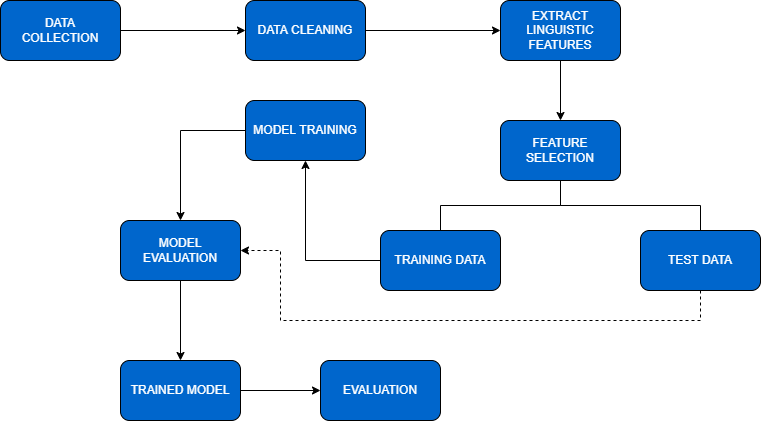

The diagram above was exported from draw.io. Its source (the exported page's mxGraphModel, read from the mxfile embedded in the PNG):
<mxGraphModel dx="868" dy="385" grid="1" gridSize="10" guides="1" tooltips="1" connect="1" arrows="1" fold="1" page="1" pageScale="1" pageWidth="850" pageHeight="1100" math="0" shadow="0">
  <root>
    <mxCell id="0" />
    <mxCell id="1" parent="0" />
    <mxCell id="SgC1F1pYDlbwOU9g8irT-24" style="edgeStyle=orthogonalEdgeStyle;rounded=0;orthogonalLoop=1;jettySize=auto;html=1;exitX=1;exitY=0.5;exitDx=0;exitDy=0;entryX=0;entryY=0.5;entryDx=0;entryDy=0;endArrow=classic;endFill=1;" edge="1" parent="1" source="SgC1F1pYDlbwOU9g8irT-1" target="SgC1F1pYDlbwOU9g8irT-2">
      <mxGeometry relative="1" as="geometry" />
    </mxCell>
    <mxCell id="SgC1F1pYDlbwOU9g8irT-1" value="DATA&lt;br&gt;COLLECTION" style="rounded=1;whiteSpace=wrap;html=1;fillColor=#0066CC;fontColor=#FFFFFF;" vertex="1" parent="1">
      <mxGeometry x="60" y="40" width="120" height="60" as="geometry" />
    </mxCell>
    <mxCell id="SgC1F1pYDlbwOU9g8irT-25" style="edgeStyle=orthogonalEdgeStyle;rounded=0;orthogonalLoop=1;jettySize=auto;html=1;exitX=1;exitY=0.5;exitDx=0;exitDy=0;entryX=0;entryY=0.5;entryDx=0;entryDy=0;endArrow=classic;endFill=1;" edge="1" parent="1" source="SgC1F1pYDlbwOU9g8irT-2" target="SgC1F1pYDlbwOU9g8irT-3">
      <mxGeometry relative="1" as="geometry" />
    </mxCell>
    <mxCell id="SgC1F1pYDlbwOU9g8irT-2" value="DATA CLEANING" style="rounded=1;whiteSpace=wrap;html=1;fillColor=#0066CC;fontColor=#FFFFFF;" vertex="1" parent="1">
      <mxGeometry x="305" y="40" width="120" height="60" as="geometry" />
    </mxCell>
    <mxCell id="SgC1F1pYDlbwOU9g8irT-26" style="edgeStyle=orthogonalEdgeStyle;rounded=0;orthogonalLoop=1;jettySize=auto;html=1;exitX=0.5;exitY=1;exitDx=0;exitDy=0;entryX=0.5;entryY=0;entryDx=0;entryDy=0;endArrow=classic;endFill=1;" edge="1" parent="1" source="SgC1F1pYDlbwOU9g8irT-3" target="SgC1F1pYDlbwOU9g8irT-4">
      <mxGeometry relative="1" as="geometry" />
    </mxCell>
    <mxCell id="SgC1F1pYDlbwOU9g8irT-3" value="EXTRACT&lt;br&gt;LINGUISTIC&lt;br&gt;FEATURES" style="rounded=1;whiteSpace=wrap;html=1;fillColor=#0066CC;fontColor=#FFFFFF;" vertex="1" parent="1">
      <mxGeometry x="560" y="40" width="120" height="60" as="geometry" />
    </mxCell>
    <mxCell id="SgC1F1pYDlbwOU9g8irT-9" value="" style="edgeStyle=orthogonalEdgeStyle;rounded=0;orthogonalLoop=1;jettySize=auto;html=1;endArrow=none;endFill=0;" edge="1" parent="1" source="SgC1F1pYDlbwOU9g8irT-4" target="SgC1F1pYDlbwOU9g8irT-8">
      <mxGeometry relative="1" as="geometry" />
    </mxCell>
    <mxCell id="SgC1F1pYDlbwOU9g8irT-4" value="FEATURE&lt;br&gt;SELECTION" style="rounded=1;whiteSpace=wrap;html=1;fillColor=#0066CC;fontColor=#FFFFFF;" vertex="1" parent="1">
      <mxGeometry x="560" y="160" width="120" height="60" as="geometry" />
    </mxCell>
    <mxCell id="SgC1F1pYDlbwOU9g8irT-15" value="" style="edgeStyle=orthogonalEdgeStyle;rounded=0;orthogonalLoop=1;jettySize=auto;html=1;endArrow=classic;endFill=1;" edge="1" parent="1" source="SgC1F1pYDlbwOU9g8irT-8" target="SgC1F1pYDlbwOU9g8irT-14">
      <mxGeometry relative="1" as="geometry" />
    </mxCell>
    <mxCell id="SgC1F1pYDlbwOU9g8irT-8" value="TRAINING DATA" style="whiteSpace=wrap;html=1;rounded=1;fillColor=#0066CC;fontColor=#FFFFFF;" vertex="1" parent="1">
      <mxGeometry x="440" y="270" width="120" height="60" as="geometry" />
    </mxCell>
    <mxCell id="SgC1F1pYDlbwOU9g8irT-11" value="" style="edgeStyle=orthogonalEdgeStyle;rounded=0;orthogonalLoop=1;jettySize=auto;html=1;exitX=0.5;exitY=0;exitDx=0;exitDy=0;entryX=0.5;entryY=1;entryDx=0;entryDy=0;endArrow=none;endFill=0;" edge="1" parent="1" source="SgC1F1pYDlbwOU9g8irT-10" target="SgC1F1pYDlbwOU9g8irT-4">
      <mxGeometry relative="1" as="geometry" />
    </mxCell>
    <mxCell id="SgC1F1pYDlbwOU9g8irT-23" value="" style="edgeStyle=orthogonalEdgeStyle;rounded=0;orthogonalLoop=1;jettySize=auto;html=1;endArrow=classic;endFill=1;dashed=1;" edge="1" parent="1" source="SgC1F1pYDlbwOU9g8irT-10">
      <mxGeometry relative="1" as="geometry">
        <mxPoint x="300" y="290" as="targetPoint" />
        <Array as="points">
          <mxPoint x="760" y="360" />
          <mxPoint x="340" y="360" />
          <mxPoint x="340" y="290" />
        </Array>
      </mxGeometry>
    </mxCell>
    <mxCell id="SgC1F1pYDlbwOU9g8irT-10" value="TEST DATA" style="rounded=1;whiteSpace=wrap;html=1;fillColor=#0066CC;fontColor=#FFFFFF;" vertex="1" parent="1">
      <mxGeometry x="700" y="270" width="120" height="60" as="geometry" />
    </mxCell>
    <mxCell id="SgC1F1pYDlbwOU9g8irT-17" value="" style="edgeStyle=orthogonalEdgeStyle;rounded=0;orthogonalLoop=1;jettySize=auto;html=1;endArrow=classic;endFill=1;" edge="1" parent="1" source="SgC1F1pYDlbwOU9g8irT-14" target="SgC1F1pYDlbwOU9g8irT-16">
      <mxGeometry relative="1" as="geometry" />
    </mxCell>
    <mxCell id="SgC1F1pYDlbwOU9g8irT-14" value="MODEL TRAINING" style="whiteSpace=wrap;html=1;rounded=1;fillColor=#0066CC;fontColor=#FFFFFF;" vertex="1" parent="1">
      <mxGeometry x="305" y="140" width="120" height="60" as="geometry" />
    </mxCell>
    <mxCell id="SgC1F1pYDlbwOU9g8irT-19" value="" style="edgeStyle=orthogonalEdgeStyle;rounded=0;orthogonalLoop=1;jettySize=auto;html=1;endArrow=classic;endFill=1;" edge="1" parent="1" source="SgC1F1pYDlbwOU9g8irT-16" target="SgC1F1pYDlbwOU9g8irT-18">
      <mxGeometry relative="1" as="geometry" />
    </mxCell>
    <mxCell id="SgC1F1pYDlbwOU9g8irT-16" value="MODEL EVALUATION" style="whiteSpace=wrap;html=1;rounded=1;fillColor=#0066CC;fontColor=#FFFFFF;" vertex="1" parent="1">
      <mxGeometry x="180" y="260" width="120" height="60" as="geometry" />
    </mxCell>
    <mxCell id="SgC1F1pYDlbwOU9g8irT-21" value="" style="edgeStyle=orthogonalEdgeStyle;rounded=0;orthogonalLoop=1;jettySize=auto;html=1;endArrow=classic;endFill=1;" edge="1" parent="1" source="SgC1F1pYDlbwOU9g8irT-18" target="SgC1F1pYDlbwOU9g8irT-20">
      <mxGeometry relative="1" as="geometry" />
    </mxCell>
    <mxCell id="SgC1F1pYDlbwOU9g8irT-18" value="TRAINED MODEL" style="whiteSpace=wrap;html=1;rounded=1;fillColor=#0066CC;fontColor=#FFFFFF;" vertex="1" parent="1">
      <mxGeometry x="180" y="400" width="120" height="60" as="geometry" />
    </mxCell>
    <mxCell id="SgC1F1pYDlbwOU9g8irT-20" value="EVALUATION" style="whiteSpace=wrap;html=1;rounded=1;fillColor=#0066CC;fontColor=#FFFFFF;" vertex="1" parent="1">
      <mxGeometry x="380" y="400" width="120" height="60" as="geometry" />
    </mxCell>
  </root>
</mxGraphModel>